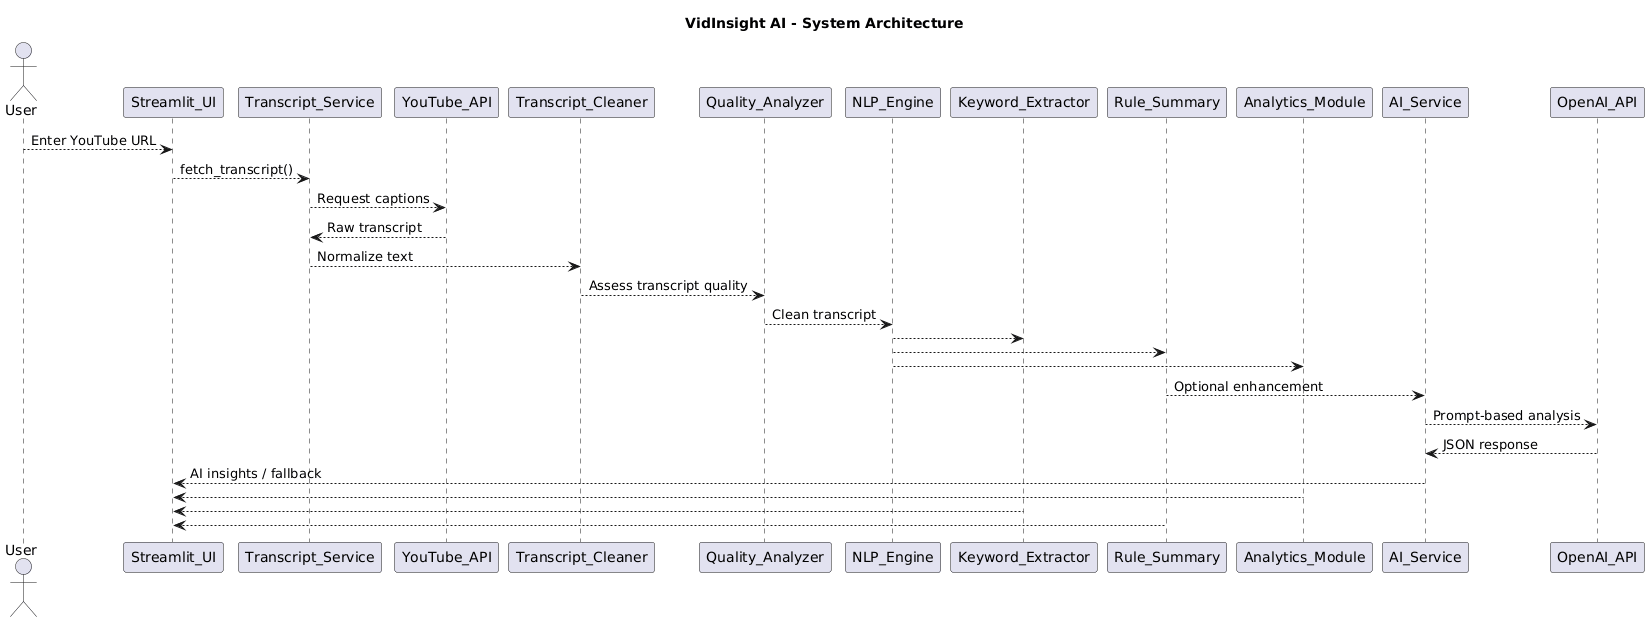

The diagram above was rendered by PlantUML. Its source (embedded in the PNG):
@startuml
title VidInsight AI - System Architecture

actor User

User --> Streamlit_UI : Enter YouTube URL

Streamlit_UI --> Transcript_Service : fetch_transcript()
Transcript_Service --> YouTube_API : Request captions
YouTube_API --> Transcript_Service : Raw transcript
Transcript_Service --> Transcript_Cleaner : Normalize text
Transcript_Cleaner --> Quality_Analyzer : Assess transcript quality

Quality_Analyzer --> NLP_Engine : Clean transcript

NLP_Engine --> Keyword_Extractor
NLP_Engine --> Rule_Summary
NLP_Engine --> Analytics_Module

Rule_Summary --> AI_Service : Optional enhancement
AI_Service --> OpenAI_API : Prompt-based analysis
OpenAI_API --> AI_Service : JSON response

AI_Service --> Streamlit_UI : AI insights / fallback
Analytics_Module --> Streamlit_UI
Keyword_Extractor --> Streamlit_UI
Rule_Summary --> Streamlit_UI
@enduml